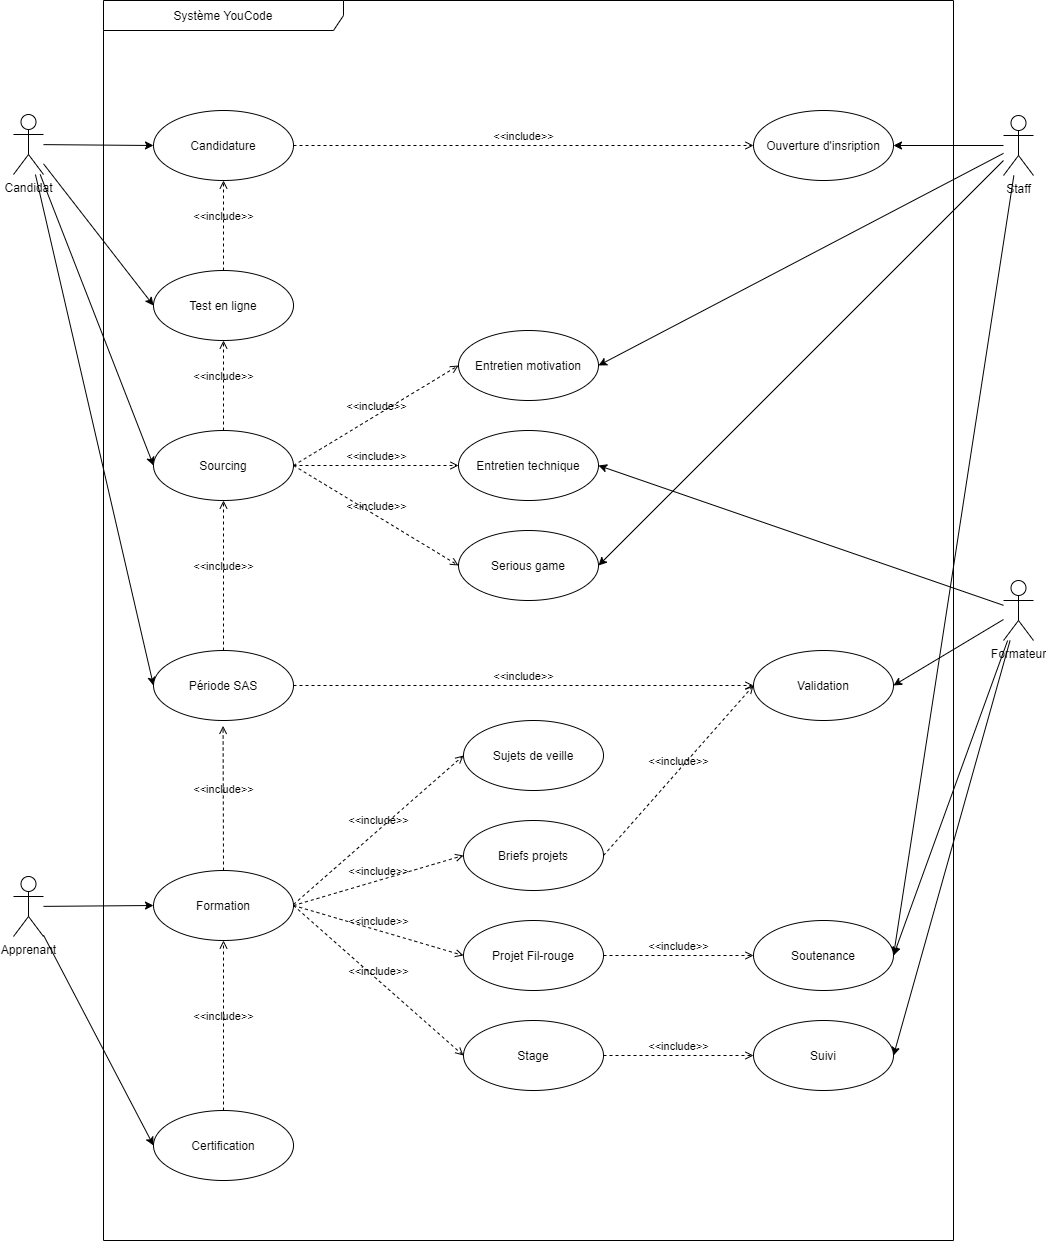

The diagram above was exported from draw.io. Its source (the exported page's mxGraphModel, read from the mxfile embedded in the PNG):
<mxGraphModel dx="1238" dy="686" grid="1" gridSize="10" guides="1" tooltips="1" connect="1" arrows="1" fold="1" page="1" pageScale="1" pageWidth="827" pageHeight="1169" background="#ffffff" math="0" shadow="0">
  <root>
    <mxCell id="0" />
    <mxCell id="1" parent="0" />
    <mxCell id="AO1ZFHFvSvfR1KMGmUOF-47" style="edgeStyle=none;html=1;entryX=0;entryY=0.5;entryDx=0;entryDy=0;" parent="1" source="AO1ZFHFvSvfR1KMGmUOF-1" target="AO1ZFHFvSvfR1KMGmUOF-5" edge="1">
      <mxGeometry relative="1" as="geometry" />
    </mxCell>
    <mxCell id="AO1ZFHFvSvfR1KMGmUOF-48" style="edgeStyle=none;html=1;entryX=0;entryY=0.5;entryDx=0;entryDy=0;" parent="1" source="AO1ZFHFvSvfR1KMGmUOF-1" target="AO1ZFHFvSvfR1KMGmUOF-4" edge="1">
      <mxGeometry relative="1" as="geometry" />
    </mxCell>
    <mxCell id="AO1ZFHFvSvfR1KMGmUOF-49" style="edgeStyle=none;html=1;entryX=0;entryY=0.5;entryDx=0;entryDy=0;" parent="1" source="AO1ZFHFvSvfR1KMGmUOF-1" target="AO1ZFHFvSvfR1KMGmUOF-6" edge="1">
      <mxGeometry relative="1" as="geometry" />
    </mxCell>
    <mxCell id="AO1ZFHFvSvfR1KMGmUOF-50" style="edgeStyle=none;html=1;entryX=0;entryY=0.5;entryDx=0;entryDy=0;" parent="1" source="AO1ZFHFvSvfR1KMGmUOF-1" target="AO1ZFHFvSvfR1KMGmUOF-10" edge="1">
      <mxGeometry relative="1" as="geometry" />
    </mxCell>
    <mxCell id="AO1ZFHFvSvfR1KMGmUOF-1" value="Candidat" style="shape=umlActor;verticalLabelPosition=bottom;verticalAlign=top;html=1;" parent="1" vertex="1">
      <mxGeometry x="20" y="124" width="30" height="60" as="geometry" />
    </mxCell>
    <mxCell id="AO1ZFHFvSvfR1KMGmUOF-2" value="Système YouCode" style="shape=umlFrame;whiteSpace=wrap;html=1;width=240;height=30;" parent="1" vertex="1">
      <mxGeometry x="110" y="10" width="850" height="1240" as="geometry" />
    </mxCell>
    <mxCell id="AO1ZFHFvSvfR1KMGmUOF-4" value="Test en ligne" style="ellipse;whiteSpace=wrap;html=1;" parent="1" vertex="1">
      <mxGeometry x="160" y="280" width="140" height="70" as="geometry" />
    </mxCell>
    <mxCell id="AO1ZFHFvSvfR1KMGmUOF-5" value="Candidature" style="ellipse;whiteSpace=wrap;html=1;" parent="1" vertex="1">
      <mxGeometry x="160" y="120" width="140" height="70" as="geometry" />
    </mxCell>
    <mxCell id="AO1ZFHFvSvfR1KMGmUOF-6" value="Sourcing" style="ellipse;whiteSpace=wrap;html=1;" parent="1" vertex="1">
      <mxGeometry x="160" y="440" width="140" height="70" as="geometry" />
    </mxCell>
    <mxCell id="AO1ZFHFvSvfR1KMGmUOF-7" value="Entretien technique" style="ellipse;whiteSpace=wrap;html=1;" parent="1" vertex="1">
      <mxGeometry x="465" y="440" width="140" height="70" as="geometry" />
    </mxCell>
    <mxCell id="AO1ZFHFvSvfR1KMGmUOF-8" value="Entretien motivation" style="ellipse;whiteSpace=wrap;html=1;" parent="1" vertex="1">
      <mxGeometry x="465" y="340" width="140" height="70" as="geometry" />
    </mxCell>
    <mxCell id="AO1ZFHFvSvfR1KMGmUOF-9" value="Serious game" style="ellipse;whiteSpace=wrap;html=1;" parent="1" vertex="1">
      <mxGeometry x="465" y="540" width="140" height="70" as="geometry" />
    </mxCell>
    <mxCell id="AO1ZFHFvSvfR1KMGmUOF-10" value="Période SAS" style="ellipse;whiteSpace=wrap;html=1;" parent="1" vertex="1">
      <mxGeometry x="160" y="660" width="140" height="70" as="geometry" />
    </mxCell>
    <mxCell id="AO1ZFHFvSvfR1KMGmUOF-11" value="Formation" style="ellipse;whiteSpace=wrap;html=1;" parent="1" vertex="1">
      <mxGeometry x="160" y="880" width="140" height="70" as="geometry" />
    </mxCell>
    <mxCell id="AO1ZFHFvSvfR1KMGmUOF-12" value="Sujets de veille" style="ellipse;whiteSpace=wrap;html=1;" parent="1" vertex="1">
      <mxGeometry x="470" y="730" width="140" height="70" as="geometry" />
    </mxCell>
    <mxCell id="AO1ZFHFvSvfR1KMGmUOF-13" value="Briefs projets" style="ellipse;whiteSpace=wrap;html=1;" parent="1" vertex="1">
      <mxGeometry x="470" y="830" width="140" height="70" as="geometry" />
    </mxCell>
    <mxCell id="AO1ZFHFvSvfR1KMGmUOF-14" value="Projet Fil-rouge" style="ellipse;whiteSpace=wrap;html=1;" parent="1" vertex="1">
      <mxGeometry x="470" y="930" width="140" height="70" as="geometry" />
    </mxCell>
    <mxCell id="AO1ZFHFvSvfR1KMGmUOF-15" value="Stage" style="ellipse;whiteSpace=wrap;html=1;" parent="1" vertex="1">
      <mxGeometry x="470" y="1030" width="140" height="70" as="geometry" />
    </mxCell>
    <mxCell id="AO1ZFHFvSvfR1KMGmUOF-20" value="Certification" style="ellipse;whiteSpace=wrap;html=1;" parent="1" vertex="1">
      <mxGeometry x="160" y="1120" width="140" height="70" as="geometry" />
    </mxCell>
    <mxCell id="AO1ZFHFvSvfR1KMGmUOF-22" value="Ouverture d'insription" style="ellipse;whiteSpace=wrap;html=1;" parent="1" vertex="1">
      <mxGeometry x="760" y="120" width="140" height="70" as="geometry" />
    </mxCell>
    <mxCell id="AO1ZFHFvSvfR1KMGmUOF-26" value="&amp;lt;&amp;lt;include&amp;gt;&amp;gt;" style="html=1;verticalAlign=bottom;labelBackgroundColor=none;endArrow=open;endFill=0;dashed=1;exitX=1;exitY=0.5;exitDx=0;exitDy=0;entryX=0;entryY=0.5;entryDx=0;entryDy=0;" parent="1" source="AO1ZFHFvSvfR1KMGmUOF-5" target="AO1ZFHFvSvfR1KMGmUOF-22" edge="1">
      <mxGeometry width="160" relative="1" as="geometry">
        <mxPoint x="540" y="150" as="sourcePoint" />
        <mxPoint x="700" y="150" as="targetPoint" />
      </mxGeometry>
    </mxCell>
    <mxCell id="AO1ZFHFvSvfR1KMGmUOF-27" value="&amp;lt;&amp;lt;include&amp;gt;&amp;gt;" style="html=1;verticalAlign=bottom;labelBackgroundColor=none;endArrow=open;endFill=0;dashed=1;exitX=0.5;exitY=0;exitDx=0;exitDy=0;entryX=0.5;entryY=1;entryDx=0;entryDy=0;" parent="1" source="AO1ZFHFvSvfR1KMGmUOF-4" target="AO1ZFHFvSvfR1KMGmUOF-5" edge="1">
      <mxGeometry width="160" relative="1" as="geometry">
        <mxPoint x="299.99999999999955" y="170" as="sourcePoint" />
        <mxPoint x="410.00000000000045" y="90" as="targetPoint" />
      </mxGeometry>
    </mxCell>
    <mxCell id="AO1ZFHFvSvfR1KMGmUOF-28" value="&amp;lt;&amp;lt;include&amp;gt;&amp;gt;" style="html=1;verticalAlign=bottom;labelBackgroundColor=none;endArrow=open;endFill=0;dashed=1;exitX=0.5;exitY=0;exitDx=0;exitDy=0;entryX=0.5;entryY=1;entryDx=0;entryDy=0;" parent="1" source="AO1ZFHFvSvfR1KMGmUOF-6" target="AO1ZFHFvSvfR1KMGmUOF-4" edge="1">
      <mxGeometry width="160" relative="1" as="geometry">
        <mxPoint x="290.0000000000016" y="270" as="sourcePoint" />
        <mxPoint x="390.00000000000045" y="220" as="targetPoint" />
      </mxGeometry>
    </mxCell>
    <mxCell id="AO1ZFHFvSvfR1KMGmUOF-29" value="&amp;lt;&amp;lt;include&amp;gt;&amp;gt;" style="html=1;verticalAlign=bottom;labelBackgroundColor=none;endArrow=open;endFill=0;dashed=1;exitX=1;exitY=0.5;exitDx=0;exitDy=0;" parent="1" source="AO1ZFHFvSvfR1KMGmUOF-6" target="AO1ZFHFvSvfR1KMGmUOF-7" edge="1">
      <mxGeometry width="160" relative="1" as="geometry">
        <mxPoint x="340" y="440" as="sourcePoint" />
        <mxPoint x="340" y="350" as="targetPoint" />
      </mxGeometry>
    </mxCell>
    <mxCell id="AO1ZFHFvSvfR1KMGmUOF-30" value="&amp;lt;&amp;lt;include&amp;gt;&amp;gt;" style="html=1;verticalAlign=bottom;labelBackgroundColor=none;endArrow=open;endFill=0;dashed=1;exitX=1;exitY=0.5;exitDx=0;exitDy=0;entryX=0;entryY=0.5;entryDx=0;entryDy=0;" parent="1" source="AO1ZFHFvSvfR1KMGmUOF-6" target="AO1ZFHFvSvfR1KMGmUOF-8" edge="1">
      <mxGeometry width="160" relative="1" as="geometry">
        <mxPoint x="300.0000000000016" y="440" as="sourcePoint" />
        <mxPoint x="414.0000000000002" y="440" as="targetPoint" />
      </mxGeometry>
    </mxCell>
    <mxCell id="AO1ZFHFvSvfR1KMGmUOF-31" value="&amp;lt;&amp;lt;include&amp;gt;&amp;gt;" style="html=1;verticalAlign=bottom;labelBackgroundColor=none;endArrow=open;endFill=0;dashed=1;entryX=0;entryY=0.5;entryDx=0;entryDy=0;exitX=1;exitY=0.5;exitDx=0;exitDy=0;" parent="1" source="AO1ZFHFvSvfR1KMGmUOF-6" target="AO1ZFHFvSvfR1KMGmUOF-9" edge="1">
      <mxGeometry width="160" relative="1" as="geometry">
        <mxPoint x="300" y="470" as="sourcePoint" />
        <mxPoint x="414.0000000000002" y="480" as="targetPoint" />
      </mxGeometry>
    </mxCell>
    <mxCell id="AO1ZFHFvSvfR1KMGmUOF-32" value="&amp;lt;&amp;lt;include&amp;gt;&amp;gt;" style="html=1;verticalAlign=bottom;labelBackgroundColor=none;endArrow=open;endFill=0;dashed=1;exitX=0.5;exitY=0;exitDx=0;exitDy=0;entryX=0.5;entryY=1;entryDx=0;entryDy=0;" parent="1" source="AO1ZFHFvSvfR1KMGmUOF-10" target="AO1ZFHFvSvfR1KMGmUOF-6" edge="1">
      <mxGeometry width="160" relative="1" as="geometry">
        <mxPoint x="240" y="640" as="sourcePoint" />
        <mxPoint x="240" y="550" as="targetPoint" />
      </mxGeometry>
    </mxCell>
    <mxCell id="AO1ZFHFvSvfR1KMGmUOF-33" value="&amp;lt;&amp;lt;include&amp;gt;&amp;gt;" style="html=1;verticalAlign=bottom;labelBackgroundColor=none;endArrow=open;endFill=0;dashed=1;exitX=0.5;exitY=0;exitDx=0;exitDy=0;entryX=0.497;entryY=1.077;entryDx=0;entryDy=0;entryPerimeter=0;" parent="1" source="AO1ZFHFvSvfR1KMGmUOF-11" target="AO1ZFHFvSvfR1KMGmUOF-10" edge="1">
      <mxGeometry width="160" relative="1" as="geometry">
        <mxPoint x="300" y="890" as="sourcePoint" />
        <mxPoint x="300" y="730" as="targetPoint" />
      </mxGeometry>
    </mxCell>
    <mxCell id="AO1ZFHFvSvfR1KMGmUOF-53" style="edgeStyle=none;html=1;entryX=1;entryY=0.5;entryDx=0;entryDy=0;" parent="1" source="AO1ZFHFvSvfR1KMGmUOF-34" target="AO1ZFHFvSvfR1KMGmUOF-7" edge="1">
      <mxGeometry relative="1" as="geometry" />
    </mxCell>
    <mxCell id="AO1ZFHFvSvfR1KMGmUOF-60" style="edgeStyle=none;html=1;entryX=1;entryY=0.5;entryDx=0;entryDy=0;" parent="1" source="AO1ZFHFvSvfR1KMGmUOF-34" target="AO1ZFHFvSvfR1KMGmUOF-56" edge="1">
      <mxGeometry relative="1" as="geometry" />
    </mxCell>
    <mxCell id="AO1ZFHFvSvfR1KMGmUOF-66" style="edgeStyle=none;html=1;entryX=1;entryY=0.5;entryDx=0;entryDy=0;" parent="1" source="AO1ZFHFvSvfR1KMGmUOF-34" target="AO1ZFHFvSvfR1KMGmUOF-64" edge="1">
      <mxGeometry relative="1" as="geometry" />
    </mxCell>
    <mxCell id="AO1ZFHFvSvfR1KMGmUOF-67" style="edgeStyle=none;html=1;entryX=1;entryY=0.5;entryDx=0;entryDy=0;" parent="1" source="AO1ZFHFvSvfR1KMGmUOF-34" target="AO1ZFHFvSvfR1KMGmUOF-57" edge="1">
      <mxGeometry relative="1" as="geometry" />
    </mxCell>
    <mxCell id="AO1ZFHFvSvfR1KMGmUOF-34" value="Formateur" style="shape=umlActor;verticalLabelPosition=bottom;verticalAlign=top;html=1;" parent="1" vertex="1">
      <mxGeometry x="1010" y="590" width="30" height="60" as="geometry" />
    </mxCell>
    <mxCell id="AO1ZFHFvSvfR1KMGmUOF-45" style="edgeStyle=none;html=1;entryX=0;entryY=0.5;entryDx=0;entryDy=0;" parent="1" source="AO1ZFHFvSvfR1KMGmUOF-36" target="AO1ZFHFvSvfR1KMGmUOF-11" edge="1">
      <mxGeometry relative="1" as="geometry" />
    </mxCell>
    <mxCell id="AO1ZFHFvSvfR1KMGmUOF-46" style="edgeStyle=none;html=1;entryX=0;entryY=0.5;entryDx=0;entryDy=0;" parent="1" source="AO1ZFHFvSvfR1KMGmUOF-36" target="AO1ZFHFvSvfR1KMGmUOF-20" edge="1">
      <mxGeometry relative="1" as="geometry" />
    </mxCell>
    <mxCell id="AO1ZFHFvSvfR1KMGmUOF-36" value="Apprenant" style="shape=umlActor;verticalLabelPosition=bottom;verticalAlign=top;html=1;" parent="1" vertex="1">
      <mxGeometry x="20" y="886" width="30" height="60" as="geometry" />
    </mxCell>
    <mxCell id="AO1ZFHFvSvfR1KMGmUOF-39" value="&amp;lt;&amp;lt;include&amp;gt;&amp;gt;" style="html=1;verticalAlign=bottom;labelBackgroundColor=none;endArrow=open;endFill=0;dashed=1;entryX=0;entryY=0.5;entryDx=0;entryDy=0;exitX=1;exitY=0.5;exitDx=0;exitDy=0;" parent="1" source="AO1ZFHFvSvfR1KMGmUOF-11" target="AO1ZFHFvSvfR1KMGmUOF-13" edge="1">
      <mxGeometry width="160" relative="1" as="geometry">
        <mxPoint x="320" y="910" as="sourcePoint" />
        <mxPoint x="420" y="910" as="targetPoint" />
      </mxGeometry>
    </mxCell>
    <mxCell id="AO1ZFHFvSvfR1KMGmUOF-40" value="&amp;lt;&amp;lt;include&amp;gt;&amp;gt;" style="html=1;verticalAlign=bottom;labelBackgroundColor=none;endArrow=open;endFill=0;dashed=1;entryX=0;entryY=0.5;entryDx=0;entryDy=0;exitX=1;exitY=0.5;exitDx=0;exitDy=0;" parent="1" source="AO1ZFHFvSvfR1KMGmUOF-11" target="AO1ZFHFvSvfR1KMGmUOF-14" edge="1">
      <mxGeometry width="160" relative="1" as="geometry">
        <mxPoint x="250" y="1030" as="sourcePoint" />
        <mxPoint x="370" y="980" as="targetPoint" />
      </mxGeometry>
    </mxCell>
    <mxCell id="AO1ZFHFvSvfR1KMGmUOF-41" value="&amp;lt;&amp;lt;include&amp;gt;&amp;gt;" style="html=1;verticalAlign=bottom;labelBackgroundColor=none;endArrow=open;endFill=0;dashed=1;entryX=0;entryY=0.5;entryDx=0;entryDy=0;exitX=1;exitY=0.5;exitDx=0;exitDy=0;" parent="1" source="AO1ZFHFvSvfR1KMGmUOF-11" target="AO1ZFHFvSvfR1KMGmUOF-15" edge="1">
      <mxGeometry width="160" relative="1" as="geometry">
        <mxPoint x="300" y="920" as="sourcePoint" />
        <mxPoint x="390" y="1020" as="targetPoint" />
      </mxGeometry>
    </mxCell>
    <mxCell id="AO1ZFHFvSvfR1KMGmUOF-42" value="&amp;lt;&amp;lt;include&amp;gt;&amp;gt;" style="html=1;verticalAlign=bottom;labelBackgroundColor=none;endArrow=open;endFill=0;dashed=1;entryX=0;entryY=0.5;entryDx=0;entryDy=0;" parent="1" target="AO1ZFHFvSvfR1KMGmUOF-12" edge="1">
      <mxGeometry width="160" relative="1" as="geometry">
        <mxPoint x="300" y="914" as="sourcePoint" />
        <mxPoint x="420" y="740" as="targetPoint" />
      </mxGeometry>
    </mxCell>
    <mxCell id="AO1ZFHFvSvfR1KMGmUOF-43" value="&amp;lt;&amp;lt;include&amp;gt;&amp;gt;" style="html=1;verticalAlign=bottom;labelBackgroundColor=none;endArrow=open;endFill=0;dashed=1;exitX=0.5;exitY=0;exitDx=0;exitDy=0;entryX=0.5;entryY=1;entryDx=0;entryDy=0;" parent="1" source="AO1ZFHFvSvfR1KMGmUOF-20" target="AO1ZFHFvSvfR1KMGmUOF-11" edge="1">
      <mxGeometry width="160" relative="1" as="geometry">
        <mxPoint x="230" y="1114.6100000000001" as="sourcePoint" />
        <mxPoint x="229.58000000000015" y="980.0000000000001" as="targetPoint" />
      </mxGeometry>
    </mxCell>
    <mxCell id="AO1ZFHFvSvfR1KMGmUOF-52" style="edgeStyle=none;html=1;entryX=1;entryY=0.5;entryDx=0;entryDy=0;" parent="1" source="AO1ZFHFvSvfR1KMGmUOF-51" target="AO1ZFHFvSvfR1KMGmUOF-22" edge="1">
      <mxGeometry relative="1" as="geometry" />
    </mxCell>
    <mxCell id="AO1ZFHFvSvfR1KMGmUOF-54" style="edgeStyle=none;html=1;entryX=1;entryY=0.5;entryDx=0;entryDy=0;" parent="1" source="AO1ZFHFvSvfR1KMGmUOF-51" target="AO1ZFHFvSvfR1KMGmUOF-8" edge="1">
      <mxGeometry relative="1" as="geometry" />
    </mxCell>
    <mxCell id="AO1ZFHFvSvfR1KMGmUOF-55" style="edgeStyle=none;html=1;entryX=1;entryY=0.5;entryDx=0;entryDy=0;" parent="1" source="AO1ZFHFvSvfR1KMGmUOF-51" target="AO1ZFHFvSvfR1KMGmUOF-9" edge="1">
      <mxGeometry relative="1" as="geometry" />
    </mxCell>
    <mxCell id="AO1ZFHFvSvfR1KMGmUOF-68" style="edgeStyle=none;html=1;entryX=1;entryY=0.5;entryDx=0;entryDy=0;" parent="1" source="AO1ZFHFvSvfR1KMGmUOF-51" target="AO1ZFHFvSvfR1KMGmUOF-57" edge="1">
      <mxGeometry relative="1" as="geometry" />
    </mxCell>
    <mxCell id="AO1ZFHFvSvfR1KMGmUOF-51" value="Staff" style="shape=umlActor;verticalLabelPosition=bottom;verticalAlign=top;html=1;" parent="1" vertex="1">
      <mxGeometry x="1010" y="125" width="30" height="60" as="geometry" />
    </mxCell>
    <mxCell id="AO1ZFHFvSvfR1KMGmUOF-56" value="Validation" style="ellipse;whiteSpace=wrap;html=1;" parent="1" vertex="1">
      <mxGeometry x="760" y="660" width="140" height="70" as="geometry" />
    </mxCell>
    <mxCell id="AO1ZFHFvSvfR1KMGmUOF-57" value="Soutenance" style="ellipse;whiteSpace=wrap;html=1;" parent="1" vertex="1">
      <mxGeometry x="760" y="930" width="140" height="70" as="geometry" />
    </mxCell>
    <mxCell id="AO1ZFHFvSvfR1KMGmUOF-58" value="&amp;lt;&amp;lt;include&amp;gt;&amp;gt;" style="html=1;verticalAlign=bottom;labelBackgroundColor=none;endArrow=open;endFill=0;dashed=1;exitX=1;exitY=0.5;exitDx=0;exitDy=0;entryX=0;entryY=0.5;entryDx=0;entryDy=0;" parent="1" source="AO1ZFHFvSvfR1KMGmUOF-14" target="AO1ZFHFvSvfR1KMGmUOF-57" edge="1">
      <mxGeometry width="160" relative="1" as="geometry">
        <mxPoint x="556.000000000003" y="929.17" as="sourcePoint" />
        <mxPoint x="669.9999999999998" y="929.17" as="targetPoint" />
      </mxGeometry>
    </mxCell>
    <mxCell id="AO1ZFHFvSvfR1KMGmUOF-59" value="&amp;lt;&amp;lt;include&amp;gt;&amp;gt;" style="html=1;verticalAlign=bottom;labelBackgroundColor=none;endArrow=open;endFill=0;dashed=1;entryX=0;entryY=0.5;entryDx=0;entryDy=0;exitX=1;exitY=0.5;exitDx=0;exitDy=0;" parent="1" source="AO1ZFHFvSvfR1KMGmUOF-13" target="AO1ZFHFvSvfR1KMGmUOF-56" edge="1">
      <mxGeometry width="160" relative="1" as="geometry">
        <mxPoint x="560" y="860" as="sourcePoint" />
        <mxPoint x="669.999999999997" y="860" as="targetPoint" />
      </mxGeometry>
    </mxCell>
    <mxCell id="AO1ZFHFvSvfR1KMGmUOF-63" value="&amp;lt;&amp;lt;include&amp;gt;&amp;gt;" style="html=1;verticalAlign=bottom;labelBackgroundColor=none;endArrow=open;endFill=0;dashed=1;exitX=1;exitY=0.5;exitDx=0;exitDy=0;entryX=0;entryY=0.5;entryDx=0;entryDy=0;" parent="1" source="AO1ZFHFvSvfR1KMGmUOF-10" edge="1" target="AO1ZFHFvSvfR1KMGmUOF-56">
      <mxGeometry width="160" relative="1" as="geometry">
        <mxPoint x="321.9999999999991" y="694.66" as="sourcePoint" />
        <mxPoint x="700" y="695" as="targetPoint" />
      </mxGeometry>
    </mxCell>
    <mxCell id="AO1ZFHFvSvfR1KMGmUOF-64" value="Suivi" style="ellipse;whiteSpace=wrap;html=1;" parent="1" vertex="1">
      <mxGeometry x="760" y="1030" width="140" height="70" as="geometry" />
    </mxCell>
    <mxCell id="AO1ZFHFvSvfR1KMGmUOF-65" value="&amp;lt;&amp;lt;include&amp;gt;&amp;gt;" style="html=1;verticalAlign=bottom;labelBackgroundColor=none;endArrow=open;endFill=0;dashed=1;entryX=0;entryY=0.5;entryDx=0;entryDy=0;exitX=1;exitY=0.5;exitDx=0;exitDy=0;" parent="1" source="AO1ZFHFvSvfR1KMGmUOF-15" target="AO1ZFHFvSvfR1KMGmUOF-64" edge="1">
      <mxGeometry width="160" relative="1" as="geometry">
        <mxPoint x="560" y="1070" as="sourcePoint" />
        <mxPoint x="700.0000000000043" y="1030" as="targetPoint" />
      </mxGeometry>
    </mxCell>
  </root>
</mxGraphModel>